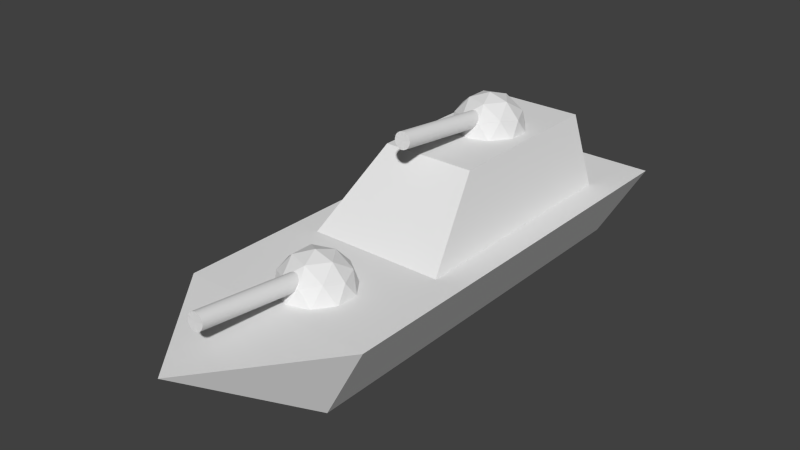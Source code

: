 # Source: statek1.blend  (saved by Blender 2.63.0; exported with 4.5.12 LTS)
import bpy
from mathutils import Matrix  # noqa: F401  (used for matrix-valued properties, if any)

bpy.ops.wm.read_factory_settings(use_empty=True)
scene = bpy.context.scene
scene.name = 'Scene'

# ---- collections
col_collection_1 = bpy.data.collections.new('Collection 1'); scene.collection.children.link(col_collection_1)

# ---- materials (node trees are filled in below, after node groups)
mat_material = bpy.data.materials.new('Material')
mat_material.alpha_threshold = 0.0
mat_material.use_transparent_shadow = False
mat_material.roughness = 0.5
mat_material.line_color = (0.0, 0.0, 0.0, 1.0)

# ---- material node trees

# ---- world
world_world = bpy.data.worlds.new('World'); scene.world = world_world
world_world.color = (0.05088, 0.05088, 0.05088)
world_world.use_sun_shadow = False
world_world.sun_shadow_jitter_overblur = 0.0
world_world.cycles.sampling_method = 'MANUAL'
world_world.cycles.sample_map_resolution = 256

# ---- meshes
me_cube_004 = bpy.data.meshes.new('Cube.004')
me_cube_004.from_pydata([(0.06228, 0.6705, 1.824), (-0.163, 0.7042, 1.824), (-0.163, 0.8133, 1.824), (0.06228, 0.847, 1.824), (0.2015, 0.7587, 1.824), (0.2638, 0.6705, 1.499), (-0.1008, 0.6159, 1.499), (-0.3261, 0.7587, 1.499), (-0.1008, 0.9015, 1.499), (0.2638, 0.847, 1.499), (0.2253, 0.6159, 0.9736), (0.0, 0.5822, 0.9736), (-0.2253, 0.6159, 0.9736), (-0.3646, 0.7042, 0.9736), (-0.3646, 0.8133, 0.9736), (-0.2253, 0.9015, 0.9736), (0.0, 0.9353, 0.9736), (0.2253, 0.9015, 0.9736), (0.3646, 0.8133, 0.9736), (0.3646, 0.7042, 0.9736), (0.1008, 0.6159, 0.4479), (-0.2638, 0.6705, 0.4479), (-0.06228, 0.6705, 0.123), (-0.2638, 0.847, 0.4479), (-0.2015, 0.7587, 0.123), (0.3261, 0.7587, 0.4479), (0.163, 0.7042, 0.123), (0.1008, 0.9015, 0.4479), (0.163, 0.8133, 0.123), (-0.06228, 0.847, 0.123), (0.0, 0.7587, 1.974), (0.3429, 0.7587, 1.421), (0.106, 0.6086, 1.421), (-0.2774, 0.6659, 1.421), (-0.2774, 0.8515, 1.421), (0.106, 0.9089, 1.421), (0.2774, 0.6659, 0.5264), (-0.106, 0.6086, 0.5264), (-0.3429, 0.7587, 0.5264), (-0.106, 0.9089, 0.5264), (0.2774, 0.8515, 0.5264), (0.0, 0.7587, -0.02635), (-2.472e-08, 1.377, 1.757), (-2.472e-08, 0.867, 1.434), (-0.01692, 1.373, 1.977), (-0.03319, 1.373, 1.964), (-0.04819, 1.374, 1.944), (-0.06133, 1.374, 1.916), (-0.07212, 1.375, 1.882), (-0.08014, 1.376, 1.843), (-0.08507, 1.376, 1.801), (-0.08674, 1.377, 1.757), (-0.08507, 1.378, 1.713), (-0.08014, 1.379, 1.671), (-0.07212, 1.38, 1.632), (-0.06133, 1.38, 1.598), (-0.04819, 1.381, 1.57), (-0.03319, 1.381, 1.549), (-0.01692, 1.382, 1.536), (5.593e-08, 1.382, 1.532), (0.01692, 1.382, 1.536), (0.03319, 1.381, 1.549), (0.04819, 1.381, 1.57), (0.06133, 1.38, 1.598), (0.07212, 1.38, 1.632), (0.08014, 1.379, 1.671), (0.08507, 1.378, 1.713), (0.08674, 1.377, 1.757), (0.08507, 1.376, 1.801), (0.08014, 1.376, 1.843), (0.07212, 1.375, 1.882), (0.06133, 1.374, 1.916), (0.04819, 1.374, 1.944), (0.03319, 1.373, 1.964), (0.01692, 1.373, 1.977), (1.145e-07, 1.373, 1.982), (-0.01692, 0.8626, 1.655), (-0.03319, 0.8629, 1.642), (-0.04819, 0.8633, 1.621), (-0.06133, 0.8638, 1.593), (-0.07212, 0.8645, 1.559), (-0.08014, 0.8653, 1.52), (-0.08507, 0.8661, 1.478), (-0.08674, 0.867, 1.434), (-0.08507, 0.8678, 1.39), (-0.08014, 0.8686, 1.348), (-0.07212, 0.8694, 1.309), (-0.06133, 0.8701, 1.275), (-0.04819, 0.8706, 1.247), (-0.03319, 0.871, 1.226), (-0.01692, 0.8713, 1.214), (-5.298e-08, 0.8714, 1.209), (0.01692, 0.8713, 1.214), (0.03319, 0.871, 1.226), (0.04819, 0.8706, 1.247), (0.06133, 0.8701, 1.275), (0.07212, 0.8694, 1.309), (0.08014, 0.8686, 1.348), (0.08507, 0.8678, 1.39), (0.08674, 0.867, 1.434), (0.08507, 0.8661, 1.478), (0.08014, 0.8653, 1.52), (0.07212, 0.8645, 1.559), (0.06133, 0.8638, 1.593), (0.04819, 0.8633, 1.621), (0.03319, 0.8629, 1.642), (0.01692, 0.8626, 1.655), (-2.472e-08, 0.8625, 1.659)], [], [(0, 5, 32), (4, 0, 30), (5, 0, 4), (4, 31, 5), (1, 6, 33), (30, 0, 1), (1, 0, 6), (0, 32, 6), (2, 7, 34), (30, 1, 2), (7, 2, 1), (1, 33, 7), (3, 8, 35), (30, 2, 3), (8, 3, 2), (2, 34, 8), (4, 9, 31), (30, 3, 4), (9, 4, 3), (3, 35, 9), (10, 19, 36), (32, 5, 10), (19, 10, 5), (5, 31, 19), (12, 11, 37), (33, 6, 12), (11, 12, 6), (6, 32, 11), (14, 13, 38), (34, 7, 14), (13, 14, 7), (7, 33, 13), (16, 15, 39), (35, 8, 16), (15, 16, 8), (8, 34, 15), (18, 17, 40), (31, 9, 18), (17, 18, 9), (9, 35, 17), (11, 20, 37), (32, 10, 11), (20, 11, 10), (10, 36, 20), (13, 21, 38), (33, 12, 13), (21, 13, 12), (12, 37, 21), (15, 23, 39), (34, 14, 15), (23, 15, 14), (14, 38, 23), (17, 27, 40), (35, 16, 17), (27, 17, 16), (16, 39, 27), (19, 25, 36), (31, 18, 19), (25, 19, 18), (18, 40, 25), (22, 26, 41), (37, 20, 22), (26, 22, 20), (20, 36, 26), (24, 22, 41), (38, 21, 24), (22, 24, 21), (21, 37, 22), (29, 24, 41), (39, 23, 29), (24, 29, 23), (23, 38, 24), (26, 28, 41), (36, 25, 26), (28, 26, 25), (25, 40, 28), (28, 29, 41), (40, 27, 28), (29, 28, 27), (27, 39, 29), (76, 107, 75, 44), (77, 76, 44, 45), (78, 77, 45, 46), (79, 78, 46, 47), (80, 79, 47, 48), (81, 80, 48, 49), (82, 81, 49, 50), (83, 82, 50, 51), (84, 83, 51, 52), (85, 84, 52, 53), (86, 85, 53, 54), (87, 86, 54, 55), (88, 87, 55, 56), (89, 88, 56, 57), (90, 89, 57, 58), (91, 90, 58, 59), (92, 91, 59, 60), (93, 92, 60, 61), (94, 93, 61, 62), (95, 94, 62, 63), (96, 95, 63, 64), (97, 96, 64, 65), (98, 97, 65, 66), (99, 98, 66, 67), (100, 99, 67, 68), (101, 100, 68, 69), (102, 101, 69, 70), (103, 102, 70, 71), (104, 103, 71, 72), (105, 104, 72, 73), (106, 105, 73, 74), (107, 106, 74, 75), (42, 44, 75), (43, 107, 76), (42, 45, 44), (43, 76, 77), (42, 46, 45), (43, 77, 78), (42, 47, 46), (43, 78, 79), (42, 48, 47), (43, 79, 80), (42, 49, 48), (43, 80, 81), (42, 50, 49), (43, 81, 82), (42, 51, 50), (43, 82, 83), (42, 52, 51), (43, 83, 84), (42, 53, 52), (43, 84, 85), (42, 54, 53), (43, 85, 86), (42, 55, 54), (43, 86, 87), (42, 56, 55), (43, 87, 88), (42, 57, 56), (43, 88, 89), (42, 58, 57), (43, 89, 90), (42, 59, 58), (43, 90, 91), (42, 60, 59), (43, 91, 92), (42, 61, 60), (43, 92, 93), (42, 62, 61), (43, 93, 94), (42, 63, 62), (43, 94, 95), (42, 64, 63), (43, 95, 96), (42, 65, 64), (43, 96, 97), (42, 66, 65), (43, 97, 98), (42, 67, 66), (43, 98, 99), (42, 68, 67), (43, 99, 100), (42, 69, 68), (43, 100, 101), (42, 70, 69), (43, 101, 102), (42, 71, 70), (43, 102, 103), (42, 72, 71), (43, 103, 104), (42, 73, 72), (43, 104, 105), (42, 74, 73), (43, 105, 106), (42, 75, 74), (43, 106, 107)])
me_cube_004.materials.append(mat_material)
me_cube_004.use_remesh_preserve_volume = False
me_cube_004.use_remesh_preserve_attributes = False
me_cube_004.use_mirror_vertex_groups = False
me_cube_004.update()
me_cube_002 = bpy.data.meshes.new('Cube.002')
me_cube_002.from_pydata([(-2.472e-08, 1.377, 1.757), (-2.472e-08, 0.867, 1.434), (-0.01692, 1.373, 1.977), (-0.03319, 1.373, 1.964), (-0.04819, 1.374, 1.944), (-0.06133, 1.374, 1.916), (-0.07212, 1.375, 1.882), (-0.08014, 1.376, 1.843), (-0.08507, 1.376, 1.801), (-0.08674, 1.377, 1.757), (-0.08507, 1.378, 1.713), (-0.08014, 1.379, 1.671), (-0.07212, 1.38, 1.632), (-0.06133, 1.38, 1.598), (-0.04819, 1.381, 1.57), (-0.03319, 1.381, 1.549), (-0.01692, 1.382, 1.536), (5.593e-08, 1.382, 1.532), (0.01692, 1.382, 1.536), (0.03319, 1.381, 1.549), (0.04819, 1.381, 1.57), (0.06133, 1.38, 1.598), (0.07212, 1.38, 1.632), (0.08014, 1.379, 1.671), (0.08507, 1.378, 1.713), (0.08674, 1.377, 1.757), (0.08507, 1.376, 1.801), (0.08014, 1.376, 1.843), (0.07212, 1.375, 1.882), (0.06133, 1.374, 1.916), (0.04819, 1.374, 1.944), (0.03319, 1.373, 1.964), (0.01692, 1.373, 1.977), (1.145e-07, 1.373, 1.982), (-0.01692, 0.8626, 1.655), (-0.03319, 0.8629, 1.642), (-0.04819, 0.8633, 1.621), (-0.06133, 0.8638, 1.593), (-0.07212, 0.8645, 1.559), (-0.08014, 0.8653, 1.52), (-0.08507, 0.8661, 1.478), (-0.08674, 0.867, 1.434), (-0.08507, 0.8678, 1.39), (-0.08014, 0.8686, 1.348), (-0.07212, 0.8694, 1.309), (-0.06133, 0.8701, 1.275), (-0.04819, 0.8706, 1.247), (-0.03319, 0.871, 1.226), (-0.01692, 0.8713, 1.214), (-5.298e-08, 0.8714, 1.209), (0.01692, 0.8713, 1.214), (0.03319, 0.871, 1.226), (0.04819, 0.8706, 1.247), (0.06133, 0.8701, 1.275), (0.07212, 0.8694, 1.309), (0.08014, 0.8686, 1.348), (0.08507, 0.8678, 1.39), (0.08674, 0.867, 1.434), (0.08507, 0.8661, 1.478), (0.08014, 0.8653, 1.52), (0.07212, 0.8645, 1.559), (0.06133, 0.8638, 1.593), (0.04819, 0.8633, 1.621), (0.03319, 0.8629, 1.642), (0.01692, 0.8626, 1.655), (-2.472e-08, 0.8625, 1.659)], [], [(34, 65, 33, 2), (35, 34, 2, 3), (36, 35, 3, 4), (37, 36, 4, 5), (38, 37, 5, 6), (39, 38, 6, 7), (40, 39, 7, 8), (41, 40, 8, 9), (42, 41, 9, 10), (43, 42, 10, 11), (44, 43, 11, 12), (45, 44, 12, 13), (46, 45, 13, 14), (47, 46, 14, 15), (48, 47, 15, 16), (49, 48, 16, 17), (50, 49, 17, 18), (51, 50, 18, 19), (52, 51, 19, 20), (53, 52, 20, 21), (54, 53, 21, 22), (55, 54, 22, 23), (56, 55, 23, 24), (57, 56, 24, 25), (58, 57, 25, 26), (59, 58, 26, 27), (60, 59, 27, 28), (61, 60, 28, 29), (62, 61, 29, 30), (63, 62, 30, 31), (64, 63, 31, 32), (65, 64, 32, 33), (0, 2, 33), (1, 65, 34), (0, 3, 2), (1, 34, 35), (0, 4, 3), (1, 35, 36), (0, 5, 4), (1, 36, 37), (0, 6, 5), (1, 37, 38), (0, 7, 6), (1, 38, 39), (0, 8, 7), (1, 39, 40), (0, 9, 8), (1, 40, 41), (0, 10, 9), (1, 41, 42), (0, 11, 10), (1, 42, 43), (0, 12, 11), (1, 43, 44), (0, 13, 12), (1, 44, 45), (0, 14, 13), (1, 45, 46), (0, 15, 14), (1, 46, 47), (0, 16, 15), (1, 47, 48), (0, 17, 16), (1, 48, 49), (0, 18, 17), (1, 49, 50), (0, 19, 18), (1, 50, 51), (0, 20, 19), (1, 51, 52), (0, 21, 20), (1, 52, 53), (0, 22, 21), (1, 53, 54), (0, 23, 22), (1, 54, 55), (0, 24, 23), (1, 55, 56), (0, 25, 24), (1, 56, 57), (0, 26, 25), (1, 57, 58), (0, 27, 26), (1, 58, 59), (0, 28, 27), (1, 59, 60), (0, 29, 28), (1, 60, 61), (0, 30, 29), (1, 61, 62), (0, 31, 30), (1, 62, 63), (0, 32, 31), (1, 63, 64), (0, 33, 32), (1, 64, 65)])
me_cube_002.materials.append(mat_material)
me_cube_002.use_remesh_preserve_volume = False
me_cube_002.use_remesh_preserve_attributes = False
me_cube_002.use_mirror_vertex_groups = False
me_cube_002.update()
me_cube_001 = bpy.data.meshes.new('Cube.001')
me_cube_001.from_pydata([(0.06228, 0.6705, 1.824), (-0.163, 0.7042, 1.824), (-0.163, 0.8133, 1.824), (0.06228, 0.847, 1.824), (0.2015, 0.7587, 1.824), (0.2638, 0.6705, 1.499), (-0.1008, 0.6159, 1.499), (-0.3261, 0.7587, 1.499), (-0.1008, 0.9015, 1.499), (0.2638, 0.847, 1.499), (0.2253, 0.6159, 0.9736), (0.0, 0.5822, 0.9736), (-0.2253, 0.6159, 0.9736), (-0.3646, 0.7042, 0.9736), (-0.3646, 0.8133, 0.9736), (-0.2253, 0.9015, 0.9736), (0.0, 0.9353, 0.9736), (0.2253, 0.9015, 0.9736), (0.3646, 0.8133, 0.9736), (0.3646, 0.7042, 0.9736), (0.1008, 0.6159, 0.4479), (-0.2638, 0.6705, 0.4479), (-0.06228, 0.6705, 0.123), (-0.2638, 0.847, 0.4479), (-0.2015, 0.7587, 0.123), (0.3261, 0.7587, 0.4479), (0.163, 0.7042, 0.123), (0.1008, 0.9015, 0.4479), (0.163, 0.8133, 0.123), (-0.06228, 0.847, 0.123), (0.0, 0.7587, 1.974), (0.3429, 0.7587, 1.421), (0.106, 0.6086, 1.421), (-0.2774, 0.6659, 1.421), (-0.2774, 0.8515, 1.421), (0.106, 0.9089, 1.421), (0.2774, 0.6659, 0.5264), (-0.106, 0.6086, 0.5264), (-0.3429, 0.7587, 0.5264), (-0.106, 0.9089, 0.5264), (0.2774, 0.8515, 0.5264), (0.0, 0.7587, -0.02635)], [], [(0, 5, 32), (4, 0, 30), (5, 0, 4), (4, 31, 5), (1, 6, 33), (30, 0, 1), (1, 0, 6), (0, 32, 6), (2, 7, 34), (30, 1, 2), (7, 2, 1), (1, 33, 7), (3, 8, 35), (30, 2, 3), (8, 3, 2), (2, 34, 8), (4, 9, 31), (30, 3, 4), (9, 4, 3), (3, 35, 9), (10, 19, 36), (32, 5, 10), (19, 10, 5), (5, 31, 19), (12, 11, 37), (33, 6, 12), (11, 12, 6), (6, 32, 11), (14, 13, 38), (34, 7, 14), (13, 14, 7), (7, 33, 13), (16, 15, 39), (35, 8, 16), (15, 16, 8), (8, 34, 15), (18, 17, 40), (31, 9, 18), (17, 18, 9), (9, 35, 17), (11, 20, 37), (32, 10, 11), (20, 11, 10), (10, 36, 20), (13, 21, 38), (33, 12, 13), (21, 13, 12), (12, 37, 21), (15, 23, 39), (34, 14, 15), (23, 15, 14), (14, 38, 23), (17, 27, 40), (35, 16, 17), (27, 17, 16), (16, 39, 27), (19, 25, 36), (31, 18, 19), (25, 19, 18), (18, 40, 25), (22, 26, 41), (37, 20, 22), (26, 22, 20), (20, 36, 26), (24, 22, 41), (38, 21, 24), (22, 24, 21), (21, 37, 22), (29, 24, 41), (39, 23, 29), (24, 29, 23), (23, 38, 24), (26, 28, 41), (36, 25, 26), (28, 26, 25), (25, 40, 28), (28, 29, 41), (40, 27, 28), (29, 28, 27), (27, 39, 29)])
me_cube_001.materials.append(mat_material)
me_cube_001.use_remesh_preserve_volume = False
me_cube_001.use_remesh_preserve_attributes = False
me_cube_001.use_mirror_vertex_groups = False
me_cube_001.update()
me_cube = bpy.data.meshes.new('Cube')
me_cube.from_pydata([(0.5872, 1.0, -1.0), (0.5872, -1.0, -1.0), (-0.5872, -1.0, -1.0), (-0.5872, 1.0, -1.0), (1.0, 1.0, 1.0), (1.0, -1.086, 1.0), (-1.0, -1.086, 1.0), (-1.0, 1.0, 1.0), (2.384e-07, 1.563, 0.9357), (1.788e-07, 1.563, 0.9357), (2.384e-07, 1.563, 0.9357), (2.384e-07, 1.563, 0.9357), (0.7315, -0.7742, 0.8677), (0.7315, 0.4341, 0.8677), (-0.7315, 0.4341, 0.8677), (-0.7315, -0.7742, 0.8677), (0.4922, -0.7742, 2.868), (0.4922, 0.05464, 2.868), (-0.4922, 0.05464, 2.868), (-0.4922, -0.7742, 2.868)], [], [(0, 1, 2, 3), (4, 7, 6, 5), (0, 4, 5, 1), (1, 5, 6, 2), (2, 6, 7, 3), (7, 4, 8, 9), (3, 7, 9, 10), (4, 0, 11, 8), (0, 3, 10, 11), (8, 11, 10, 9), (14, 13, 12, 15), (16, 17, 18, 19), (12, 13, 17, 16), (13, 14, 18, 17), (14, 15, 19, 18), (15, 12, 16, 19)])
_uv = me_cube.uv_layers.new(name='UV coord')
_uv.uv.foreach_set('vector', [0.5009, 0.4771, 0.4331, 0.4717, 0.4347, 0.392, 0.5025, 0.3974, 0.3906, 0.4322, 0.3906, 0.6846, 0.2589, 0.6846, 0.2589, 0.4322, 0.1787, 0.005721, 0.1796, 0.2596, 0.7805, 0.2549, 0.7799, -0.001112, 0.9138, 0.0, 0.9486, 0.3374, 0.7801, 0.3374, 0.8149, 0.0, 0.1954, 0.009835, 0.1957, 0.2608, 0.7773, 0.2587, 0.7773, 0.008881, 0.5024, 0.6927, 0.5024, 0.3588, 0.5497, 0.5258, 0.5497, 0.5259, 0.7773, 0.008881, 0.7773, 0.2587, 0.8533, 0.2279, 0.9418, 0.2278, 0.1796, 0.2596, 0.1787, 0.005721, 0.008631, 0.197, 0.1502, 0.2306, 0.2736, 0.568, 0.2751, 0.4884, 0.3427, 0.5337, 0.3427, 0.5336, 0.37, 0.279, 0.37, 0.279, 0.37, 0.279, 0.37, 0.2792, 0.5763, 0.9981, 0.7894, 0.9052, 0.7644, 0.9332, 0.6572, 1.074, 0.8014, 0.5617, 0.8557, 0.6394, 0.6554, 0.8474, 0.7218, 0.6402, 0.7644, 0.9332, 0.7894, 0.9052, 0.7951, 1.161, 0.7409, 1.083, 0.02137, 0.6727, 0.3331, 0.6727, 0.2821, 0.8531, 0.07236, 0.8531, 0.7509, 0.5604, 0.8318, 0.6365, 0.8359, 0.7241, 0.7695, 0.9313, 0.3759, 0.6168, 0.4178, 0.6168, 0.4109, 0.7314, 0.3827, 0.7314])
me_cube.materials.append(mat_material)
me_cube.use_remesh_preserve_volume = False
me_cube.use_remesh_preserve_attributes = False
me_cube.use_mirror_vertex_groups = False
me_cube.update()

# ---- objects
ob_wieza2 = bpy.data.objects.new('wieza2', me_cube_004)
ob_lufa1 = bpy.data.objects.new('lufa1', me_cube_002)
ob_wieza1 = bpy.data.objects.new('wieza1', me_cube_001)
ob_statek = bpy.data.objects.new('statek', me_cube)

# ---- transforms, parenting, visibility, modifiers, constraints
ob_wieza2.location = (0.0, 7.995, 1.838)
ob_wieza2.scale = (2.609, -5.665, 1.0)
ob_wieza2.lock_rotations_4d = False
ob_wieza2.empty_display_type = 'ARROWS'
ob_wieza2.lineart.crease_threshold = 0.0
ob_lufa1.location = (0.0, 1.459, 0.0)
ob_lufa1.scale = (2.609, -5.665, 1.0)
ob_lufa1.lock_rotations_4d = False
ob_lufa1.empty_display_type = 'ARROWS'
ob_lufa1.lineart.crease_threshold = 0.0
ob_wieza1.location = (0.0, 1.459, 0.0)
ob_wieza1.scale = (2.609, -5.665, 1.0)
ob_wieza1.lock_rotations_4d = False
ob_wieza1.empty_display_type = 'ARROWS'
ob_wieza1.lineart.crease_threshold = 0.0
ob_statek.location = (0.0, 1.459, 0.0)
ob_statek.scale = (2.609, -5.665, 1.0)
ob_statek.lock_rotations_4d = False
ob_statek.empty_display_type = 'ARROWS'
ob_statek.lineart.crease_threshold = 0.0

# ---- collection membership
col_collection_1.objects.link(ob_wieza2)
col_collection_1.objects.link(ob_lufa1)
col_collection_1.objects.link(ob_wieza1)
col_collection_1.objects.link(ob_statek)

# ---- scene / render settings (as saved in the file)
scene.frame_start = 1; scene.frame_end = 250; scene.frame_set(1)
scene.render.engine = 'BLENDER_EEVEE_NEXT'
scene.render.image_settings.color_mode = 'RGB'
scene.render.image_settings.compression = 90
scene.render.resolution_percentage = 50
scene.render.dither_intensity = 0.0
scene.render.bake_margin = 2
scene.render.bake_bias = 0.0
scene.cycles.use_denoising = False
scene.cycles.samples = 10
scene.cycles.sampling_pattern = 'TABULATED_SOBOL'
scene.cycles.light_sampling_threshold = 0.0
scene.cycles.use_adaptive_sampling = False
scene.cycles.use_light_tree = False
scene.cycles.blur_glossy = 0.0
scene.cycles.volume_bounces = 1
scene.cycles.pixel_filter_type = 'GAUSSIAN'
scene.cycles.sample_clamp_indirect = 0.0
scene.view_settings.view_transform = 'Standard'
bpy.context.view_layer.update()

# ---- added for rendering (the .blend has no active camera and no usable light): camera, sun
cam_auto = bpy.data.cameras.new('AutoCamera')
cam_auto.lens = 50.0
cam_auto.sensor_width = 36.0
cam_auto.clip_end = 1000.0
ob_auto_camera = bpy.data.objects.new('AutoCamera', cam_auto)
scene.collection.objects.link(ob_auto_camera)
ob_auto_camera.location = (15.3602, -18.3229, 13.6977)
ob_auto_camera.rotation_euler = (1.09748, -7.21219e-08, 0.694738)
scene.camera = ob_auto_camera
light_auto_sun = bpy.data.lights.new('AutoSun', 'SUN')
light_auto_sun.energy = 3.0
light_auto_sun.angle = 0.0523599
ob_auto_sun = bpy.data.objects.new('AutoSun', light_auto_sun)
scene.collection.objects.link(ob_auto_sun)
ob_auto_sun.rotation_euler = (0.872665, 0.174533, 0.523599)
bpy.context.view_layer.update()
